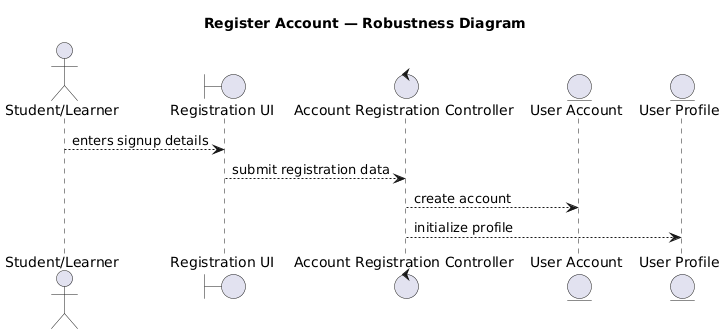

The diagram above was rendered by PlantUML. Its source (embedded in the PNG):
@startuml
title Register Account — Robustness Diagram

actor "Student/Learner" as Student

boundary "Registration UI" as RegistrationUI
control "Account Registration Controller" as RegistrationController
entity "User Account" as UserAccount
entity "User Profile" as UserProfile

Student --> RegistrationUI : enters signup details
RegistrationUI --> RegistrationController : submit registration data
RegistrationController --> UserAccount : create account
RegistrationController --> UserProfile : initialize profile
@enduml